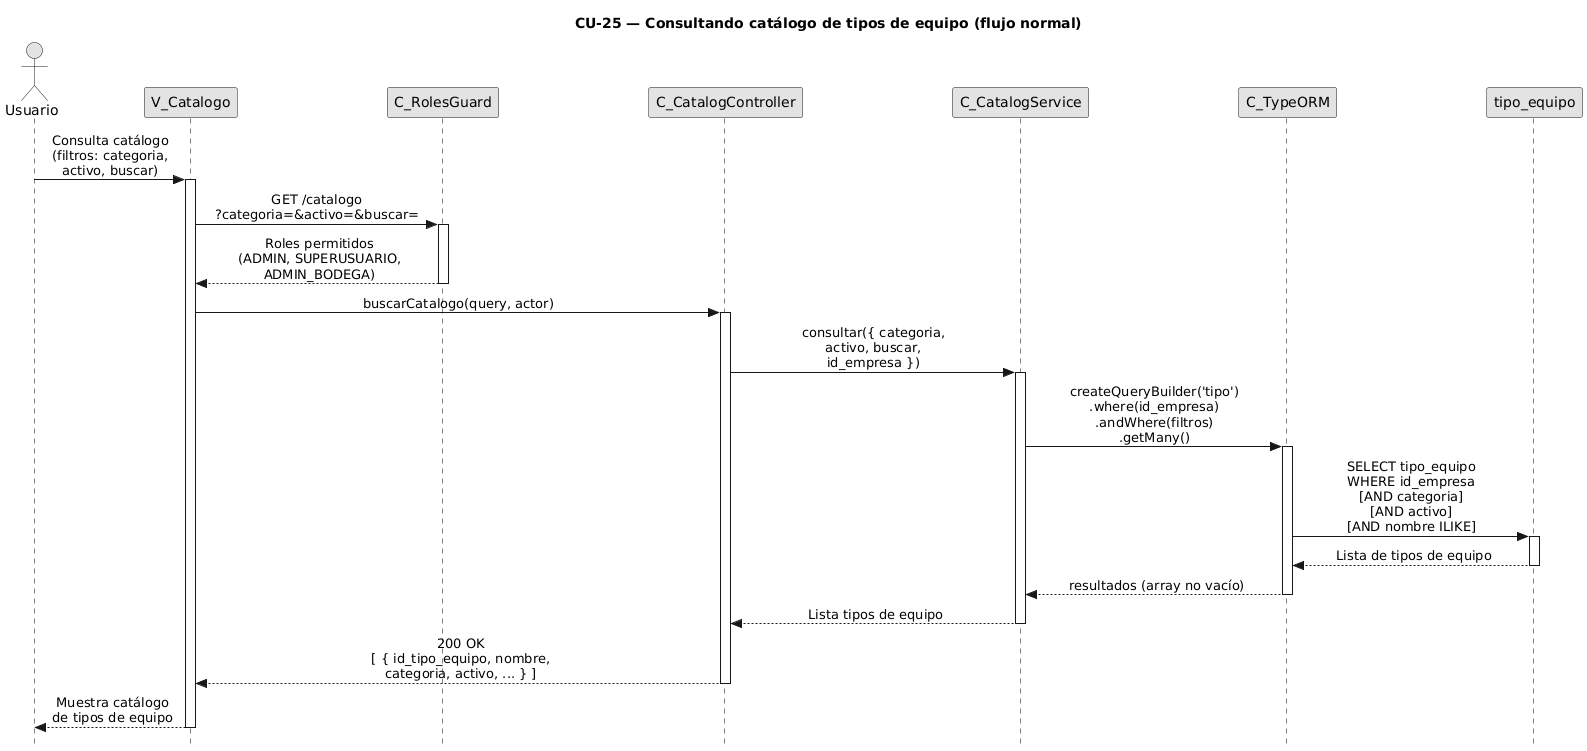

The diagram above was rendered by PlantUML. Its source (embedded in the PNG):
@startuml CU25-normal
title CU-25 — Consultando catálogo de tipos de equipo (flujo normal)

skinparam style strictuml
skinparam monochrome true
skinparam shadowing false
skinparam sequenceMessageAlign center
skinparam ParticipantPadding 70
skinparam ActorPadding 30
skinparam sequence {
  MessageAlign center
  LifeLineBorderColor black
}
hide footbox

actor "Usuario" as user
participant "V_Catalogo" as view
participant "C_RolesGuard" as guard
participant "C_CatalogController" as ctrl
participant "C_CatalogService" as svc
participant "C_TypeORM" as orm
participant "tipo_equipo" as ent

user -> view : Consulta catálogo\n(filtros: categoria,\nactivo, buscar)
activate view

view -> guard : GET /catalogo\n?categoria=&activo=&buscar=
activate guard

guard --> view : Roles permitidos\n(ADMIN, SUPERUSUARIO,\nADMIN_BODEGA)
deactivate guard

view -> ctrl : buscarCatalogo(query, actor)
activate ctrl

ctrl -> svc : consultar({ categoria,\nactivo, buscar,\nid_empresa })
activate svc

svc -> orm : createQueryBuilder('tipo')\n.where(id_empresa)\n.andWhere(filtros)\n.getMany()
activate orm

orm -> ent : SELECT tipo_equipo\nWHERE id_empresa\n[AND categoria]\n[AND activo]\n[AND nombre ILIKE]
activate ent

ent --> orm : Lista de tipos de equipo
deactivate ent

orm --> svc : resultados (array no vacío)
deactivate orm

svc --> ctrl : Lista tipos de equipo
deactivate svc

ctrl --> view : 200 OK\n[ { id_tipo_equipo, nombre,\ncategoria, activo, ... } ]
deactivate ctrl

view --> user : Muestra catálogo\nde tipos de equipo
deactivate view

@enduml